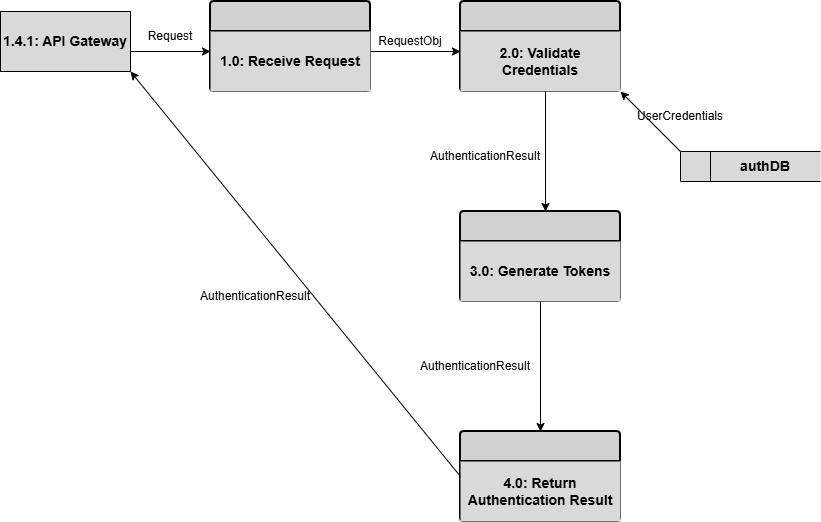

The diagram above was exported from draw.io. Its source (the exported page's mxGraphModel, read from the mxfile embedded in the PNG):
<mxGraphModel dx="1030" dy="562" grid="1" gridSize="10" guides="1" tooltips="1" connect="1" arrows="1" fold="1" page="1" pageScale="1" pageWidth="850" pageHeight="1100" math="0" shadow="0">
  <root>
    <mxCell id="0" />
    <mxCell id="1" parent="0" />
    <mxCell id="yoZ9DlW-PRt8BJBEyeSL-1" parent="1" style="swimlane;childLayout=stackLayout;horizontal=1;startSize=30;horizontalStack=0;rounded=1;fontSize=14;fontStyle=0;strokeWidth=2;resizeParent=0;resizeLast=1;shadow=0;dashed=0;align=center;arcSize=4;whiteSpace=wrap;html=1;fillColor=#D1D1D1;" value="" vertex="1">
      <mxGeometry height="90" width="160" x="225" y="40" as="geometry">
        <mxRectangle height="50" width="50" x="500" y="250" as="alternateBounds" />
      </mxGeometry>
    </mxCell>
    <mxCell id="yoZ9DlW-PRt8BJBEyeSL-2" parent="yoZ9DlW-PRt8BJBEyeSL-1" style="text;html=1;whiteSpace=wrap;strokeColor=none;fillColor=#D9D9D9;align=center;verticalAlign=middle;rounded=0;" value="&lt;font style=&quot;font-size: 14px;&quot; face=&quot;Arial&quot;&gt;&lt;b&gt;1.0: Receive Request&lt;/b&gt;&lt;/font&gt;" vertex="1">
      <mxGeometry height="60" width="160" y="30" as="geometry" />
    </mxCell>
    <mxCell id="yoZ9DlW-PRt8BJBEyeSL-3" parent="1" style="rounded=0;whiteSpace=wrap;html=1;fillColor=#D9D9D9;" value="&lt;font style=&quot;font-size: 14px;&quot;&gt;&lt;b&gt;1.4.1: API Gateway&lt;/b&gt;&lt;/font&gt;" vertex="1">
      <mxGeometry height="60" width="130" x="15" y="50" as="geometry" />
    </mxCell>
    <mxCell id="yoZ9DlW-PRt8BJBEyeSL-4" parent="1" style="swimlane;childLayout=stackLayout;horizontal=1;startSize=30;horizontalStack=0;rounded=1;fontSize=14;fontStyle=0;strokeWidth=2;resizeParent=0;resizeLast=1;shadow=0;dashed=0;align=center;arcSize=4;whiteSpace=wrap;html=1;fillColor=#D1D1D1;" value="" vertex="1">
      <mxGeometry height="90" width="160" x="475" y="40" as="geometry">
        <mxRectangle height="50" width="50" x="500" y="250" as="alternateBounds" />
      </mxGeometry>
    </mxCell>
    <mxCell id="yoZ9DlW-PRt8BJBEyeSL-5" parent="yoZ9DlW-PRt8BJBEyeSL-4" style="text;html=1;whiteSpace=wrap;strokeColor=none;fillColor=#D9D9D9;align=center;verticalAlign=middle;rounded=0;" value="&lt;font style=&quot;font-size: 14px;&quot; face=&quot;Arial&quot;&gt;&lt;b&gt;2.0: Validate Credentials&lt;/b&gt;&lt;/font&gt;" vertex="1">
      <mxGeometry height="60" width="160" y="30" as="geometry" />
    </mxCell>
    <mxCell id="yoZ9DlW-PRt8BJBEyeSL-6" parent="1" style="swimlane;childLayout=stackLayout;horizontal=1;startSize=30;horizontalStack=0;rounded=1;fontSize=14;fontStyle=0;strokeWidth=2;resizeParent=0;resizeLast=1;shadow=0;dashed=0;align=center;arcSize=4;whiteSpace=wrap;html=1;fillColor=#D1D1D1;" value="" vertex="1">
      <mxGeometry height="90" width="160" x="475" y="250" as="geometry">
        <mxRectangle height="50" width="50" x="500" y="250" as="alternateBounds" />
      </mxGeometry>
    </mxCell>
    <mxCell id="yoZ9DlW-PRt8BJBEyeSL-7" parent="yoZ9DlW-PRt8BJBEyeSL-6" style="text;html=1;whiteSpace=wrap;strokeColor=none;fillColor=#D9D9D9;align=center;verticalAlign=middle;rounded=0;" value="&lt;font style=&quot;font-size: 14px;&quot; face=&quot;Arial&quot;&gt;&lt;b&gt;3.0: Generate Tokens&lt;/b&gt;&lt;/font&gt;" vertex="1">
      <mxGeometry height="60" width="160" y="30" as="geometry" />
    </mxCell>
    <mxCell id="yoZ9DlW-PRt8BJBEyeSL-8" parent="1" style="swimlane;childLayout=stackLayout;horizontal=1;startSize=30;horizontalStack=0;rounded=1;fontSize=14;fontStyle=0;strokeWidth=2;resizeParent=0;resizeLast=1;shadow=0;dashed=0;align=center;arcSize=4;whiteSpace=wrap;html=1;fillColor=#D1D1D1;" value="" vertex="1">
      <mxGeometry height="90" width="160" x="475" y="470" as="geometry">
        <mxRectangle height="50" width="50" x="500" y="250" as="alternateBounds" />
      </mxGeometry>
    </mxCell>
    <mxCell id="yoZ9DlW-PRt8BJBEyeSL-9" parent="yoZ9DlW-PRt8BJBEyeSL-8" style="text;html=1;whiteSpace=wrap;strokeColor=none;fillColor=#D9D9D9;align=center;verticalAlign=middle;rounded=0;" value="&lt;font style=&quot;font-size: 14px;&quot; face=&quot;Arial&quot;&gt;&lt;b&gt;4.0: Return Authentication Result&lt;/b&gt;&lt;/font&gt;" vertex="1">
      <mxGeometry height="60" width="160" y="30" as="geometry" />
    </mxCell>
    <mxCell id="yoZ9DlW-PRt8BJBEyeSL-14" edge="1" parent="1" style="endArrow=classic;html=1;rounded=0;" value="">
      <mxGeometry height="50" relative="1" width="50" as="geometry">
        <mxPoint x="145" y="90" as="sourcePoint" />
        <mxPoint x="225" y="90" as="targetPoint" />
      </mxGeometry>
    </mxCell>
    <mxCell id="yoZ9DlW-PRt8BJBEyeSL-15" edge="1" parent="1" style="endArrow=classic;html=1;rounded=0;" value="">
      <mxGeometry height="50" relative="1" width="50" as="geometry">
        <mxPoint x="385" y="90" as="sourcePoint" />
        <mxPoint x="475" y="90" as="targetPoint" />
      </mxGeometry>
    </mxCell>
    <mxCell id="yoZ9DlW-PRt8BJBEyeSL-19" parent="1" style="text;html=1;whiteSpace=wrap;strokeColor=none;fillColor=none;align=center;verticalAlign=middle;rounded=0;" value="Request" vertex="1">
      <mxGeometry height="30" width="60" x="155" y="60" as="geometry" />
    </mxCell>
    <mxCell id="yoZ9DlW-PRt8BJBEyeSL-20" parent="1" style="html=1;dashed=0;whiteSpace=wrap;shape=mxgraph.dfd.dataStoreID;align=left;spacingLeft=3;points=[[0,0],[0.5,0],[1,0],[0,0.5],[1,0.5],[0,1],[0.5,1],[1,1]];fillColor=#D9D9D9;" value="" vertex="1">
      <mxGeometry height="30" width="140" x="695" y="190" as="geometry" />
    </mxCell>
    <mxCell id="yoZ9DlW-PRt8BJBEyeSL-21" parent="1" style="text;html=1;whiteSpace=wrap;strokeColor=none;fillColor=none;align=center;verticalAlign=middle;rounded=0;" value="&lt;font face=&quot;Arial&quot;&gt;&lt;span style=&quot;font-size: 14px;&quot;&gt;&lt;b&gt;authDB&lt;/b&gt;&lt;/span&gt;&lt;/font&gt;" vertex="1">
      <mxGeometry height="30" width="110" x="725" y="190" as="geometry" />
    </mxCell>
    <mxCell id="yoZ9DlW-PRt8BJBEyeSL-22" edge="1" parent="1" source="yoZ9DlW-PRt8BJBEyeSL-6" style="endArrow=classic;html=1;rounded=0;exitX=0.5;exitY=1;exitDx=0;exitDy=0;entryX=0.5;entryY=0;entryDx=0;entryDy=0;" target="yoZ9DlW-PRt8BJBEyeSL-8" value="">
      <mxGeometry height="50" relative="1" width="50" as="geometry">
        <mxPoint x="554.5" y="420" as="sourcePoint" />
        <mxPoint x="555" y="460" as="targetPoint" />
      </mxGeometry>
    </mxCell>
    <mxCell id="yoZ9DlW-PRt8BJBEyeSL-23" parent="1" style="text;html=1;whiteSpace=wrap;strokeColor=none;fillColor=none;align=center;verticalAlign=middle;rounded=0;" value="RequestObj" vertex="1">
      <mxGeometry height="30" width="60" x="395" y="65" as="geometry" />
    </mxCell>
    <mxCell id="yoZ9DlW-PRt8BJBEyeSL-26" edge="1" parent="1" source="yoZ9DlW-PRt8BJBEyeSL-8" style="endArrow=classic;html=1;rounded=0;entryX=1;entryY=1;entryDx=0;entryDy=0;exitX=0;exitY=0.5;exitDx=0;exitDy=0;" target="yoZ9DlW-PRt8BJBEyeSL-3" value="">
      <mxGeometry height="50" relative="1" width="50" as="geometry">
        <mxPoint x="425" y="530" as="sourcePoint" />
        <mxPoint x="305" y="540" as="targetPoint" />
      </mxGeometry>
    </mxCell>
    <mxCell id="yoZ9DlW-PRt8BJBEyeSL-27" parent="1" style="text;html=1;whiteSpace=wrap;strokeColor=none;fillColor=none;align=center;verticalAlign=middle;rounded=0;" value="UserCredentials" vertex="1">
      <mxGeometry height="30" width="60" x="665" y="140" as="geometry" />
    </mxCell>
    <mxCell id="yoZ9DlW-PRt8BJBEyeSL-29" edge="1" parent="1" source="yoZ9DlW-PRt8BJBEyeSL-20" style="endArrow=classic;html=1;rounded=0;entryX=1;entryY=1;entryDx=0;entryDy=0;exitX=0;exitY=0;exitDx=0;exitDy=0;" target="yoZ9DlW-PRt8BJBEyeSL-5" value="">
      <mxGeometry height="50" relative="1" width="50" as="geometry">
        <mxPoint x="685" y="280" as="sourcePoint" />
        <mxPoint x="685.5" y="330" as="targetPoint" />
      </mxGeometry>
    </mxCell>
    <mxCell id="yoZ9DlW-PRt8BJBEyeSL-37" edge="1" parent="1" style="endArrow=classic;html=1;rounded=0;exitX=0.5;exitY=1;exitDx=0;exitDy=0;" value="">
      <mxGeometry height="50" relative="1" width="50" as="geometry">
        <mxPoint x="560" y="130" as="sourcePoint" />
        <mxPoint x="560" y="250" as="targetPoint" />
      </mxGeometry>
    </mxCell>
    <mxCell id="yoZ9DlW-PRt8BJBEyeSL-39" parent="1" style="text;html=1;whiteSpace=wrap;strokeColor=none;fillColor=none;align=center;verticalAlign=middle;rounded=0;" value="AuthenticationResult" vertex="1">
      <mxGeometry height="30" width="60" x="240" y="320" as="geometry" />
    </mxCell>
    <mxCell id="yoZ9DlW-PRt8BJBEyeSL-40" parent="1" style="text;html=1;whiteSpace=wrap;strokeColor=none;fillColor=none;align=center;verticalAlign=middle;rounded=0;" value="AuthenticationResult" vertex="1">
      <mxGeometry height="30" width="60" x="470" y="180" as="geometry" />
    </mxCell>
    <mxCell id="yoZ9DlW-PRt8BJBEyeSL-41" parent="1" style="text;html=1;whiteSpace=wrap;strokeColor=none;fillColor=none;align=center;verticalAlign=middle;rounded=0;" value="AuthenticationResult" vertex="1">
      <mxGeometry height="30" width="60" x="460" y="390" as="geometry" />
    </mxCell>
  </root>
</mxGraphModel>